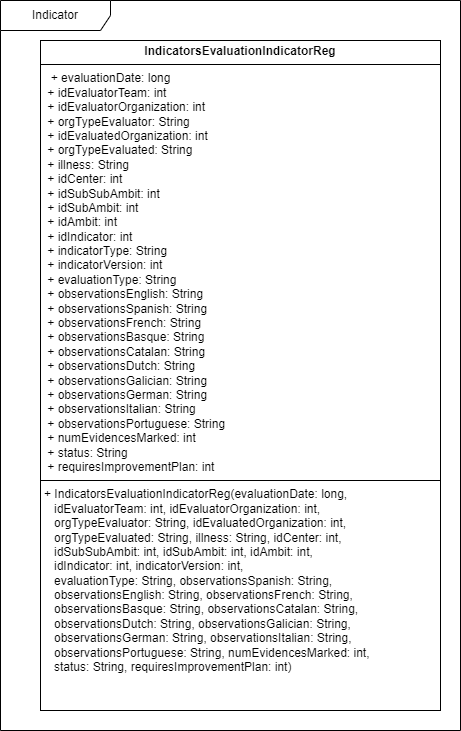

The diagram above was exported from draw.io. Its source (the exported page's mxGraphModel, read from the mxfile embedded in the PNG):
<mxGraphModel dx="1050" dy="557" grid="1" gridSize="10" guides="1" tooltips="1" connect="1" arrows="1" fold="1" page="1" pageScale="1" pageWidth="827" pageHeight="1169" math="0" shadow="0">
  <root>
    <mxCell id="0" />
    <mxCell id="1" parent="0" />
    <mxCell id="wXE38YgLjeGYJhRzu-MP-1" value="&lt;p style=&quot;margin:0px;margin-top:4px;text-align:center;&quot;&gt;&lt;b&gt;IndicatorsEvaluationIndicatorReg&lt;/b&gt;&lt;/p&gt;&lt;hr size=&quot;1&quot; style=&quot;border-style:solid;&quot;&gt;&lt;p style=&quot;margin:0px;margin-left:4px;&quot;&gt;&amp;nbsp;&lt;span style=&quot;background-color: initial;&quot;&gt;&amp;nbsp;&lt;/span&gt;&lt;span style=&quot;background-color: initial;&quot;&gt;+ evaluationDate: long&amp;nbsp; &amp;nbsp; &amp;nbsp; &amp;nbsp; &amp;nbsp; &amp;nbsp; &amp;nbsp; &amp;nbsp; &amp;nbsp; &amp;nbsp; &amp;nbsp; &amp;nbsp; &amp;nbsp; &amp;nbsp; &amp;nbsp; &amp;nbsp; &amp;nbsp; &amp;nbsp; &amp;nbsp; &amp;nbsp;&amp;nbsp;&lt;/span&gt;&lt;/p&gt;&lt;p style=&quot;margin:0px;margin-left:4px;&quot;&gt;&amp;nbsp;+ idEvaluatorTeam: int&amp;nbsp; &amp;nbsp; &amp;nbsp; &amp;nbsp; &amp;nbsp; &amp;nbsp; &amp;nbsp; &amp;nbsp; &amp;nbsp; &amp;nbsp; &amp;nbsp; &amp;nbsp; &amp;nbsp; &amp;nbsp; &amp;nbsp; &amp;nbsp; &amp;nbsp; &amp;nbsp; &amp;nbsp; &amp;nbsp;&amp;nbsp;&lt;/p&gt;&lt;p style=&quot;margin:0px;margin-left:4px;&quot;&gt;&amp;nbsp;+ idEvaluatorOrganization: int&amp;nbsp; &amp;nbsp; &amp;nbsp; &amp;nbsp; &amp;nbsp; &amp;nbsp; &amp;nbsp; &amp;nbsp; &amp;nbsp; &amp;nbsp; &amp;nbsp; &amp;nbsp; &amp;nbsp; &amp;nbsp; &amp;nbsp; &amp;nbsp;&amp;nbsp;&lt;/p&gt;&lt;p style=&quot;margin:0px;margin-left:4px;&quot;&gt;&amp;nbsp;+ orgTypeEvaluator: String&amp;nbsp; &amp;nbsp; &amp;nbsp; &amp;nbsp; &amp;nbsp; &amp;nbsp; &amp;nbsp; &amp;nbsp; &amp;nbsp; &amp;nbsp; &amp;nbsp; &amp;nbsp; &amp;nbsp; &amp;nbsp; &amp;nbsp; &amp;nbsp; &amp;nbsp; &amp;nbsp;&amp;nbsp;&lt;/p&gt;&lt;p style=&quot;margin:0px;margin-left:4px;&quot;&gt;&amp;nbsp;+ idEvaluatedOrganization: int&amp;nbsp; &amp;nbsp; &amp;nbsp; &amp;nbsp; &amp;nbsp; &amp;nbsp; &amp;nbsp; &amp;nbsp; &amp;nbsp; &amp;nbsp; &amp;nbsp; &amp;nbsp; &amp;nbsp; &amp;nbsp; &amp;nbsp; &amp;nbsp;&amp;nbsp;&lt;/p&gt;&lt;p style=&quot;margin:0px;margin-left:4px;&quot;&gt;&amp;nbsp;+ orgTypeEvaluated: String&amp;nbsp; &amp;nbsp; &amp;nbsp; &amp;nbsp; &amp;nbsp; &amp;nbsp; &amp;nbsp; &amp;nbsp; &amp;nbsp; &amp;nbsp; &amp;nbsp; &amp;nbsp; &amp;nbsp; &amp;nbsp; &amp;nbsp; &amp;nbsp; &amp;nbsp; &amp;nbsp;&amp;nbsp;&lt;/p&gt;&lt;p style=&quot;margin:0px;margin-left:4px;&quot;&gt;&amp;nbsp;+ illness: String&amp;nbsp; &amp;nbsp; &amp;nbsp; &amp;nbsp; &amp;nbsp; &amp;nbsp; &amp;nbsp; &amp;nbsp; &amp;nbsp; &amp;nbsp; &amp;nbsp; &amp;nbsp; &amp;nbsp; &amp;nbsp; &amp;nbsp; &amp;nbsp; &amp;nbsp; &amp;nbsp; &amp;nbsp; &amp;nbsp; &amp;nbsp; &amp;nbsp; &amp;nbsp;&lt;/p&gt;&lt;p style=&quot;margin:0px;margin-left:4px;&quot;&gt;&amp;nbsp;+ idCenter: int&amp;nbsp; &amp;nbsp; &amp;nbsp; &amp;nbsp; &amp;nbsp; &amp;nbsp; &amp;nbsp; &amp;nbsp; &amp;nbsp; &amp;nbsp; &amp;nbsp; &amp;nbsp; &amp;nbsp; &amp;nbsp; &amp;nbsp; &amp;nbsp; &amp;nbsp; &amp;nbsp; &amp;nbsp; &amp;nbsp; &amp;nbsp; &amp;nbsp; &amp;nbsp; &amp;nbsp;&lt;/p&gt;&lt;p style=&quot;margin:0px;margin-left:4px;&quot;&gt;&amp;nbsp;+ idSubSubAmbit: int&amp;nbsp; &amp;nbsp; &amp;nbsp; &amp;nbsp; &amp;nbsp; &amp;nbsp; &amp;nbsp; &amp;nbsp; &amp;nbsp; &amp;nbsp; &amp;nbsp; &amp;nbsp; &amp;nbsp; &amp;nbsp; &amp;nbsp; &amp;nbsp; &amp;nbsp; &amp;nbsp; &amp;nbsp; &amp;nbsp; &amp;nbsp;&amp;nbsp;&lt;/p&gt;&lt;p style=&quot;margin:0px;margin-left:4px;&quot;&gt;&amp;nbsp;+ idSubAmbit: int&amp;nbsp; &amp;nbsp; &amp;nbsp; &amp;nbsp; &amp;nbsp; &amp;nbsp; &amp;nbsp; &amp;nbsp; &amp;nbsp; &amp;nbsp; &amp;nbsp; &amp;nbsp; &amp;nbsp; &amp;nbsp; &amp;nbsp; &amp;nbsp; &amp;nbsp; &amp;nbsp; &amp;nbsp; &amp;nbsp; &amp;nbsp; &amp;nbsp; &amp;nbsp;&lt;/p&gt;&lt;p style=&quot;margin:0px;margin-left:4px;&quot;&gt;&amp;nbsp;+ idAmbit: int&amp;nbsp; &amp;nbsp; &amp;nbsp; &amp;nbsp; &amp;nbsp; &amp;nbsp; &amp;nbsp; &amp;nbsp; &amp;nbsp; &amp;nbsp; &amp;nbsp; &amp;nbsp; &amp;nbsp; &amp;nbsp; &amp;nbsp; &amp;nbsp; &amp;nbsp; &amp;nbsp; &amp;nbsp; &amp;nbsp; &amp;nbsp; &amp;nbsp; &amp;nbsp; &amp;nbsp;&amp;nbsp;&lt;/p&gt;&lt;p style=&quot;margin:0px;margin-left:4px;&quot;&gt;&amp;nbsp;+ idIndicator: int&amp;nbsp; &amp;nbsp; &amp;nbsp; &amp;nbsp; &amp;nbsp; &amp;nbsp; &amp;nbsp; &amp;nbsp; &amp;nbsp; &amp;nbsp; &amp;nbsp; &amp;nbsp; &amp;nbsp; &amp;nbsp; &amp;nbsp; &amp;nbsp; &amp;nbsp; &amp;nbsp; &amp;nbsp; &amp;nbsp; &amp;nbsp; &amp;nbsp;&amp;nbsp;&lt;/p&gt;&lt;p style=&quot;margin:0px;margin-left:4px;&quot;&gt;&amp;nbsp;+ indicatorType: String&amp;nbsp; &amp;nbsp; &amp;nbsp; &amp;nbsp; &amp;nbsp; &amp;nbsp; &amp;nbsp; &amp;nbsp; &amp;nbsp; &amp;nbsp; &amp;nbsp; &amp;nbsp; &amp;nbsp; &amp;nbsp; &amp;nbsp; &amp;nbsp; &amp;nbsp; &amp;nbsp; &amp;nbsp; &amp;nbsp;&lt;/p&gt;&lt;p style=&quot;margin:0px;margin-left:4px;&quot;&gt;&amp;nbsp;+ indicatorVersion: int&amp;nbsp; &amp;nbsp; &amp;nbsp; &amp;nbsp; &amp;nbsp; &amp;nbsp; &amp;nbsp; &amp;nbsp; &amp;nbsp; &amp;nbsp; &amp;nbsp; &amp;nbsp; &amp;nbsp; &amp;nbsp; &amp;nbsp; &amp;nbsp; &amp;nbsp; &amp;nbsp; &amp;nbsp; &amp;nbsp;&lt;/p&gt;&lt;p style=&quot;margin:0px;margin-left:4px;&quot;&gt;&amp;nbsp;+ evaluationType: String&amp;nbsp; &amp;nbsp; &amp;nbsp; &amp;nbsp; &amp;nbsp; &amp;nbsp; &amp;nbsp; &amp;nbsp; &amp;nbsp; &amp;nbsp; &amp;nbsp; &amp;nbsp; &amp;nbsp; &amp;nbsp; &amp;nbsp; &amp;nbsp; &amp;nbsp; &amp;nbsp; &amp;nbsp;&amp;nbsp;&lt;/p&gt;&lt;p style=&quot;margin:0px;margin-left:4px;&quot;&gt;&amp;nbsp;+ observationsEnglish: String&amp;nbsp; &amp;nbsp; &amp;nbsp; &amp;nbsp; &amp;nbsp; &amp;nbsp; &amp;nbsp; &amp;nbsp; &amp;nbsp; &amp;nbsp; &amp;nbsp; &amp;nbsp; &amp;nbsp; &amp;nbsp; &amp;nbsp; &amp;nbsp; &amp;nbsp;&lt;/p&gt;&lt;p style=&quot;margin:0px;margin-left:4px;&quot;&gt;&amp;nbsp;+ observationsSpanish: String&amp;nbsp; &amp;nbsp; &amp;nbsp; &amp;nbsp; &amp;nbsp; &amp;nbsp; &amp;nbsp; &amp;nbsp; &amp;nbsp; &amp;nbsp; &amp;nbsp; &amp;nbsp; &amp;nbsp; &amp;nbsp; &amp;nbsp; &amp;nbsp; &amp;nbsp;&lt;/p&gt;&lt;p style=&quot;margin:0px;margin-left:4px;&quot;&gt;&amp;nbsp;+ observationsFrench: String&amp;nbsp; &amp;nbsp; &amp;nbsp; &amp;nbsp; &amp;nbsp; &amp;nbsp; &amp;nbsp; &amp;nbsp; &amp;nbsp; &amp;nbsp; &amp;nbsp; &amp;nbsp; &amp;nbsp; &amp;nbsp; &amp;nbsp; &amp;nbsp; &amp;nbsp;&amp;nbsp;&lt;/p&gt;&lt;p style=&quot;margin:0px;margin-left:4px;&quot;&gt;&amp;nbsp;+ observationsBasque: String&amp;nbsp; &amp;nbsp; &amp;nbsp; &amp;nbsp; &amp;nbsp; &amp;nbsp; &amp;nbsp; &amp;nbsp; &amp;nbsp; &amp;nbsp; &amp;nbsp; &amp;nbsp; &amp;nbsp; &amp;nbsp; &amp;nbsp; &amp;nbsp; &amp;nbsp;&amp;nbsp;&lt;/p&gt;&lt;p style=&quot;margin:0px;margin-left:4px;&quot;&gt;&amp;nbsp;+ observationsCatalan: String&amp;nbsp; &amp;nbsp; &amp;nbsp; &amp;nbsp; &amp;nbsp; &amp;nbsp; &amp;nbsp; &amp;nbsp; &amp;nbsp; &amp;nbsp; &amp;nbsp; &amp;nbsp; &amp;nbsp; &amp;nbsp; &amp;nbsp; &amp;nbsp; &amp;nbsp;&lt;/p&gt;&lt;p style=&quot;margin:0px;margin-left:4px;&quot;&gt;&amp;nbsp;+ observationsDutch: String&amp;nbsp; &amp;nbsp; &amp;nbsp; &amp;nbsp; &amp;nbsp; &amp;nbsp; &amp;nbsp; &amp;nbsp; &amp;nbsp; &amp;nbsp; &amp;nbsp; &amp;nbsp; &amp;nbsp; &amp;nbsp; &amp;nbsp; &amp;nbsp; &amp;nbsp; &amp;nbsp;&lt;/p&gt;&lt;p style=&quot;margin:0px;margin-left:4px;&quot;&gt;&amp;nbsp;+ observationsGalician: String&amp;nbsp; &amp;nbsp; &amp;nbsp; &amp;nbsp; &amp;nbsp; &amp;nbsp; &amp;nbsp; &amp;nbsp; &amp;nbsp; &amp;nbsp; &amp;nbsp; &amp;nbsp; &amp;nbsp; &amp;nbsp; &amp;nbsp; &amp;nbsp;&amp;nbsp;&lt;/p&gt;&lt;p style=&quot;margin:0px;margin-left:4px;&quot;&gt;&amp;nbsp;+ observationsGerman: String&amp;nbsp; &amp;nbsp; &amp;nbsp; &amp;nbsp; &amp;nbsp; &amp;nbsp; &amp;nbsp; &amp;nbsp; &amp;nbsp; &amp;nbsp; &amp;nbsp; &amp;nbsp; &amp;nbsp; &amp;nbsp; &amp;nbsp; &amp;nbsp; &amp;nbsp;&amp;nbsp;&lt;/p&gt;&lt;p style=&quot;margin:0px;margin-left:4px;&quot;&gt;&amp;nbsp;+ observationsItalian: String&amp;nbsp; &amp;nbsp; &amp;nbsp; &amp;nbsp; &amp;nbsp; &amp;nbsp; &amp;nbsp; &amp;nbsp; &amp;nbsp; &amp;nbsp; &amp;nbsp; &amp;nbsp; &amp;nbsp; &amp;nbsp; &amp;nbsp; &amp;nbsp; &amp;nbsp;&lt;/p&gt;&lt;p style=&quot;margin:0px;margin-left:4px;&quot;&gt;&amp;nbsp;+ observationsPortuguese: String&amp;nbsp; &amp;nbsp; &amp;nbsp; &amp;nbsp; &amp;nbsp; &amp;nbsp; &amp;nbsp; &amp;nbsp; &amp;nbsp; &amp;nbsp; &amp;nbsp; &amp;nbsp; &amp;nbsp; &amp;nbsp; &amp;nbsp;&amp;nbsp;&lt;/p&gt;&lt;p style=&quot;margin:0px;margin-left:4px;&quot;&gt;&amp;nbsp;+ numEvidencesMarked: int&amp;nbsp; &amp;nbsp; &amp;nbsp; &amp;nbsp; &amp;nbsp; &amp;nbsp; &amp;nbsp; &amp;nbsp; &amp;nbsp; &amp;nbsp; &amp;nbsp; &amp;nbsp; &amp;nbsp; &amp;nbsp; &amp;nbsp; &amp;nbsp; &amp;nbsp; &amp;nbsp; &amp;nbsp;&amp;nbsp;&lt;/p&gt;&lt;p style=&quot;margin:0px;margin-left:4px;&quot;&gt;&amp;nbsp;+ status: String&amp;nbsp; &amp;nbsp; &amp;nbsp; &amp;nbsp; &amp;nbsp; &amp;nbsp; &amp;nbsp; &amp;nbsp; &amp;nbsp; &amp;nbsp; &amp;nbsp; &amp;nbsp; &amp;nbsp; &amp;nbsp; &amp;nbsp; &amp;nbsp; &amp;nbsp; &amp;nbsp; &amp;nbsp; &amp;nbsp; &amp;nbsp; &amp;nbsp; &amp;nbsp;&amp;nbsp;&lt;/p&gt;&lt;p style=&quot;margin:0px;margin-left:4px;&quot;&gt;&lt;span style=&quot;background-color: initial;&quot;&gt;&amp;nbsp;+ requiresImprovementPlan: int&amp;nbsp; &amp;nbsp; &amp;nbsp; &amp;nbsp;&lt;/span&gt;&lt;span style=&quot;background-color: initial;&quot;&gt;&amp;nbsp;&lt;/span&gt;&lt;span style=&quot;background-color: initial;&quot;&gt;&amp;nbsp;&amp;nbsp;&lt;/span&gt;&lt;span style=&quot;background-color: initial;&quot;&gt;&amp;nbsp;&lt;/span&gt;&lt;/p&gt;&lt;hr size=&quot;1&quot; style=&quot;border-style:solid;&quot;&gt;&lt;p style=&quot;margin:0px;margin-left:4px;&quot;&gt;&lt;span style=&quot;background-color: initial;&quot;&gt;+&amp;nbsp;&lt;/span&gt;&lt;span style=&quot;background-color: initial;&quot;&gt;IndicatorsEvaluationIndicatorReg(evaluationDate: long,&amp;nbsp; &amp;nbsp; &amp;nbsp;&amp;nbsp;&lt;/span&gt;&lt;/p&gt;&lt;p style=&quot;margin:0px;margin-left:4px;&quot;&gt;&amp;nbsp; &amp;nbsp;idEvaluatorTeam: int, idEvaluatorOrganization: int,&amp;nbsp; &amp;nbsp; &amp;nbsp; &amp;nbsp; &amp;nbsp;&lt;/p&gt;&lt;p style=&quot;margin:0px;margin-left:4px;&quot;&gt;&amp;nbsp; &amp;nbsp;orgTypeEvaluator: String, idEvaluatedOrganization: int,&amp;nbsp; &amp;nbsp; &amp;nbsp;&lt;/p&gt;&lt;p style=&quot;margin:0px;margin-left:4px;&quot;&gt;&amp;nbsp; &amp;nbsp;orgTypeEvaluated: String, illness: String, idCenter: int,&amp;nbsp; &amp;nbsp;&lt;/p&gt;&lt;p style=&quot;margin:0px;margin-left:4px;&quot;&gt;&amp;nbsp; &amp;nbsp;idSubSubAmbit: int, idSubAmbit: int, idAmbit: int,&amp;nbsp; &amp;nbsp; &amp;nbsp; &amp;nbsp; &amp;nbsp;&amp;nbsp;&lt;/p&gt;&lt;p style=&quot;margin:0px;margin-left:4px;&quot;&gt;&amp;nbsp; &amp;nbsp;idIndicator: int, indicatorVersion: int,&amp;nbsp; &amp;nbsp; &amp;nbsp; &amp;nbsp; &amp;nbsp; &amp;nbsp; &amp;nbsp; &amp;nbsp; &amp;nbsp; &amp;nbsp;&amp;nbsp;&lt;/p&gt;&lt;p style=&quot;margin:0px;margin-left:4px;&quot;&gt;&amp;nbsp; &amp;nbsp;evaluationType: String, observationsSpanish: String,&amp;nbsp; &amp;nbsp; &amp;nbsp; &amp;nbsp;&amp;nbsp;&lt;/p&gt;&lt;p style=&quot;margin:0px;margin-left:4px;&quot;&gt;&amp;nbsp; &amp;nbsp;observationsEnglish: String, observationsFrench: String,&amp;nbsp; &amp;nbsp;&amp;nbsp;&lt;/p&gt;&lt;p style=&quot;margin:0px;margin-left:4px;&quot;&gt;&amp;nbsp; &amp;nbsp;observationsBasque: String, observationsCatalan: String,&amp;nbsp; &amp;nbsp;&amp;nbsp;&lt;/p&gt;&lt;p style=&quot;margin:0px;margin-left:4px;&quot;&gt;&amp;nbsp; &amp;nbsp;observationsDutch: String, observationsGalician: String,&amp;nbsp; &amp;nbsp;&amp;nbsp;&lt;/p&gt;&lt;p style=&quot;margin:0px;margin-left:4px;&quot;&gt;&amp;nbsp; &amp;nbsp;observationsGerman: String, observationsItalian: String,&amp;nbsp; &amp;nbsp;&amp;nbsp;&lt;/p&gt;&lt;p style=&quot;margin:0px;margin-left:4px;&quot;&gt;&amp;nbsp; &amp;nbsp;observationsPortuguese: String, numEvidencesMarked: int,&amp;nbsp; &amp;nbsp;&amp;nbsp;&lt;/p&gt;&lt;p style=&quot;margin:0px;margin-left:4px;&quot;&gt;&lt;span style=&quot;background-color: initial;&quot;&gt;&amp;nbsp; &amp;nbsp;status: String, requiresImprovementPlan: int)&lt;/span&gt;&lt;span style=&quot;background-color: initial;&quot;&gt;&amp;nbsp;&lt;/span&gt;&lt;span style=&quot;background-color: initial;&quot;&gt;&amp;nbsp; &amp;nbsp; &amp;nbsp; &amp;nbsp; &amp;nbsp; &amp;nbsp; &amp;nbsp; &amp;nbsp; &amp;nbsp; &amp;nbsp;&lt;/span&gt;&lt;br&gt;&lt;/p&gt;" style="verticalAlign=top;align=left;overflow=fill;html=1;whiteSpace=wrap;" vertex="1" parent="1">
      <mxGeometry x="170" y="60" width="400" height="670" as="geometry" />
    </mxCell>
    <mxCell id="wXE38YgLjeGYJhRzu-MP-2" value="Indicator" style="shape=umlFrame;whiteSpace=wrap;html=1;pointerEvents=0;width=110;height=30;" vertex="1" parent="1">
      <mxGeometry x="130" y="20" width="460" height="730" as="geometry" />
    </mxCell>
  </root>
</mxGraphModel>